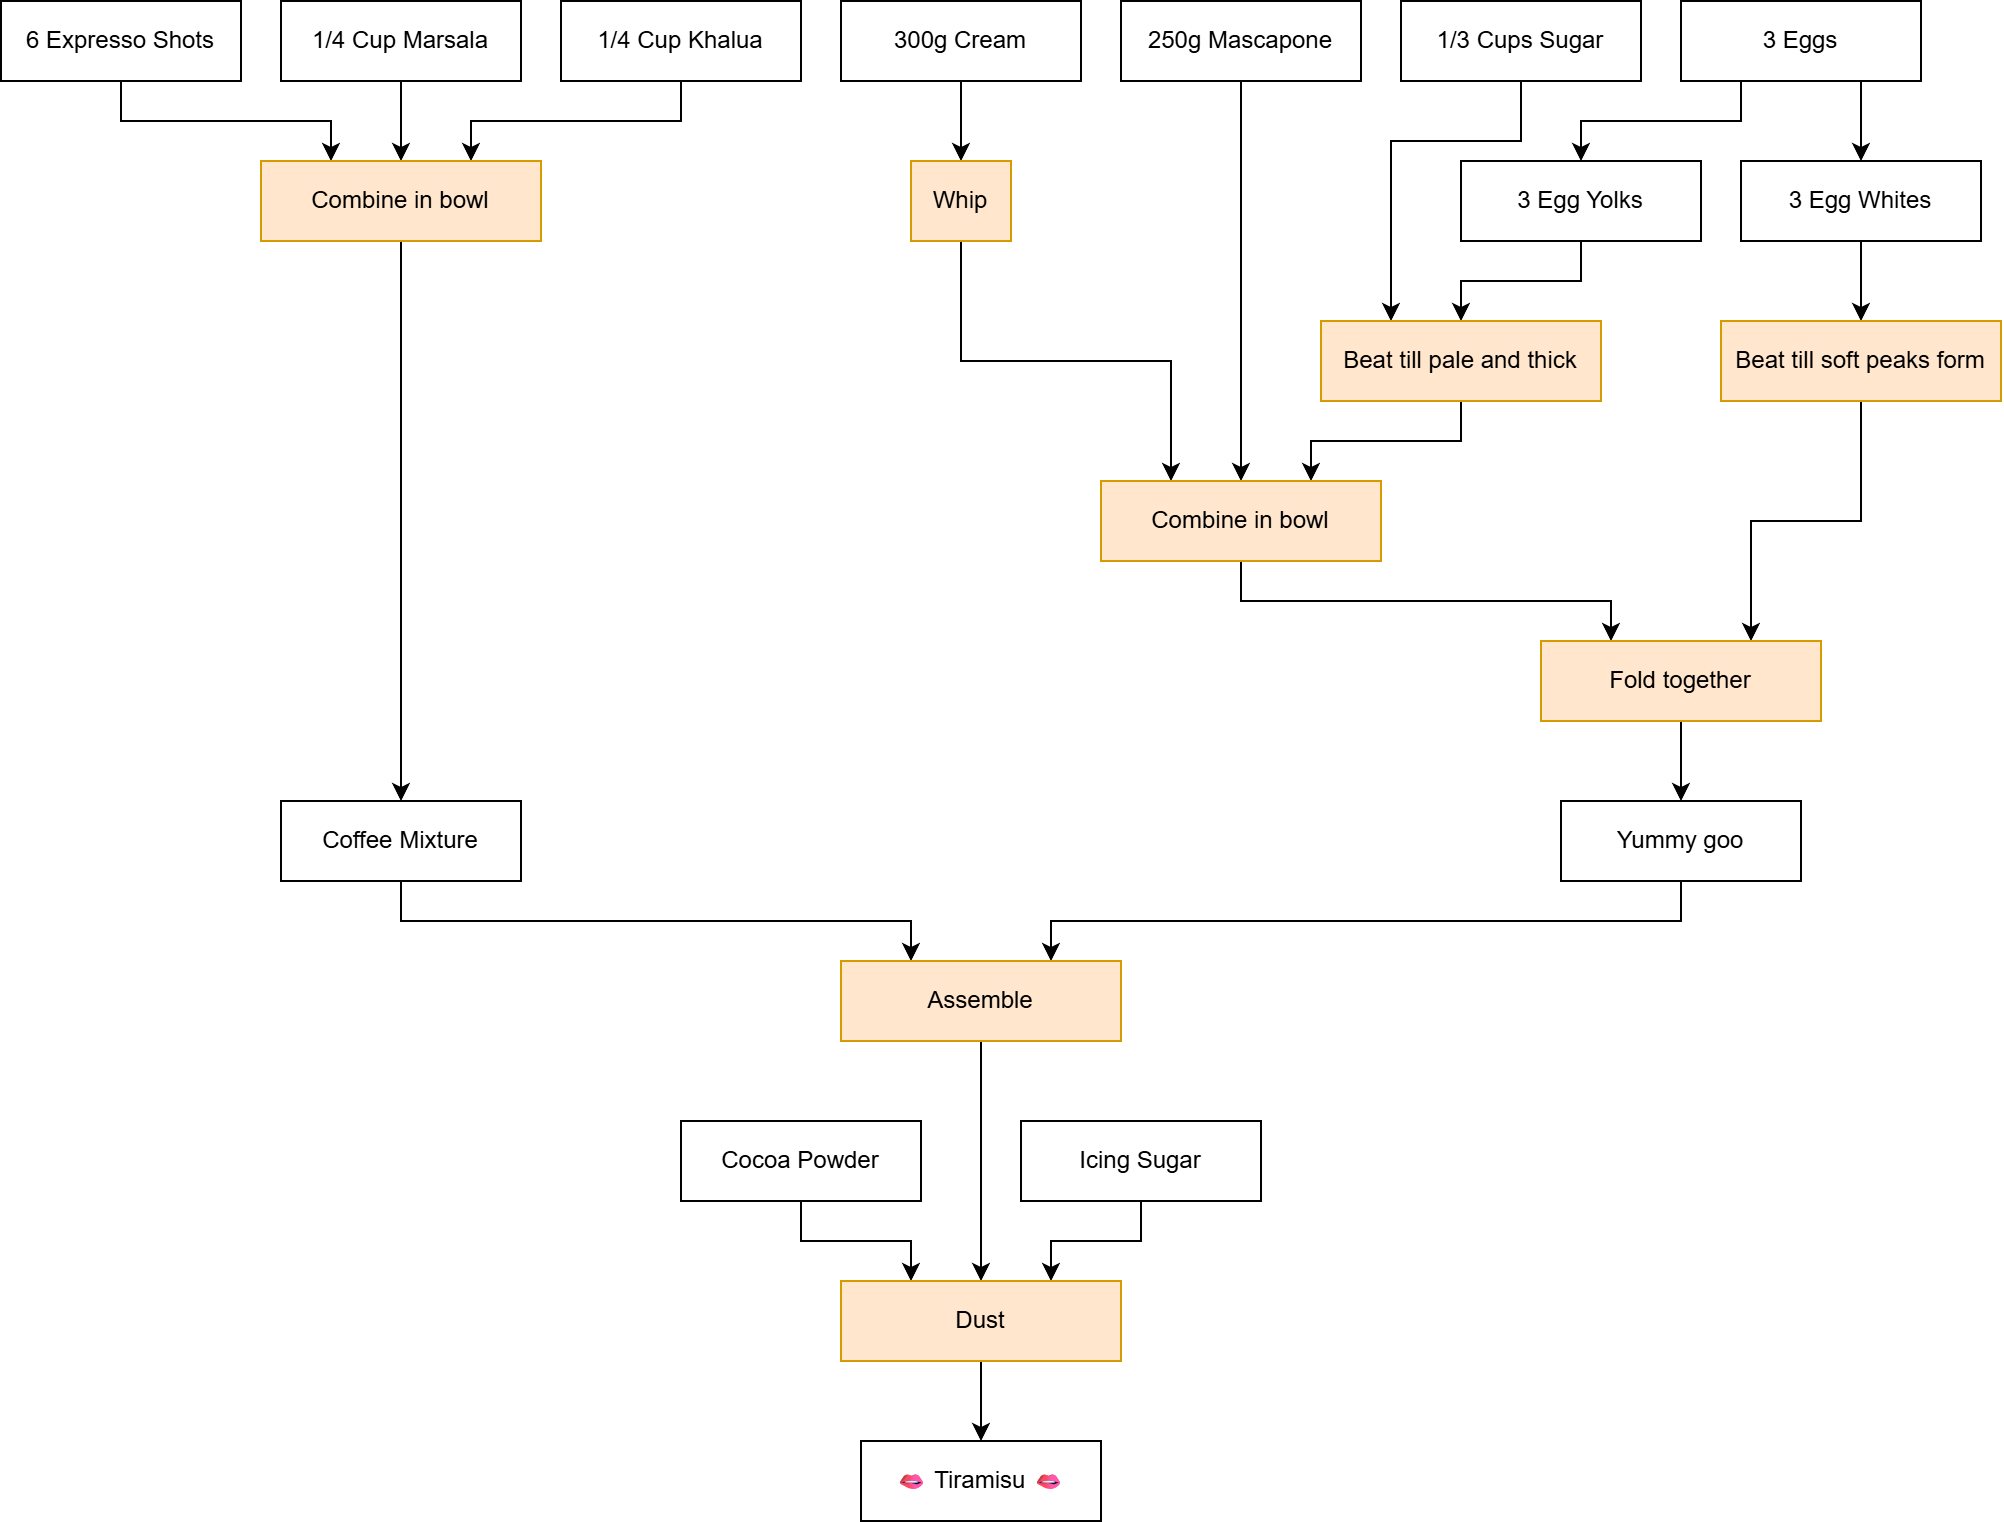

The diagram above was exported from draw.io. Its source (the exported page's mxGraphModel, read from the mxfile embedded in the PNG):
<mxGraphModel dx="1783" dy="929" grid="1" gridSize="10" guides="1" tooltips="1" connect="1" arrows="1" fold="1" page="1" pageScale="1" pageWidth="850" pageHeight="1100" math="0" shadow="0">
  <root>
    <mxCell id="0" />
    <mxCell id="1" parent="0" />
    <mxCell id="mLvsyrmooVfgu9m7tFd--24" edge="1" parent="1" source="mLvsyrmooVfgu9m7tFd--1" style="edgeStyle=orthogonalEdgeStyle;rounded=0;orthogonalLoop=1;jettySize=auto;html=1;exitX=0.5;exitY=1;exitDx=0;exitDy=0;entryX=0.25;entryY=0;entryDx=0;entryDy=0;" target="mLvsyrmooVfgu9m7tFd--22">
      <mxGeometry relative="1" as="geometry" />
    </mxCell>
    <mxCell id="mLvsyrmooVfgu9m7tFd--1" parent="1" style="rounded=0;whiteSpace=wrap;html=1;" value="6 Expresso Shots" vertex="1">
      <mxGeometry height="40" width="120" x="140" y="80" as="geometry" />
    </mxCell>
    <mxCell id="mLvsyrmooVfgu9m7tFd--25" edge="1" parent="1" source="mLvsyrmooVfgu9m7tFd--2" style="edgeStyle=orthogonalEdgeStyle;rounded=0;orthogonalLoop=1;jettySize=auto;html=1;exitX=0.5;exitY=1;exitDx=0;exitDy=0;entryX=0.5;entryY=0;entryDx=0;entryDy=0;" target="mLvsyrmooVfgu9m7tFd--22">
      <mxGeometry relative="1" as="geometry" />
    </mxCell>
    <mxCell id="mLvsyrmooVfgu9m7tFd--2" parent="1" style="rounded=0;whiteSpace=wrap;html=1;" value="1/4 Cup Marsala" vertex="1">
      <mxGeometry height="40" width="120" x="280" y="80" as="geometry" />
    </mxCell>
    <mxCell id="mLvsyrmooVfgu9m7tFd--26" edge="1" parent="1" source="mLvsyrmooVfgu9m7tFd--3" style="edgeStyle=orthogonalEdgeStyle;rounded=0;orthogonalLoop=1;jettySize=auto;html=1;exitX=0.5;exitY=1;exitDx=0;exitDy=0;entryX=0.75;entryY=0;entryDx=0;entryDy=0;" target="mLvsyrmooVfgu9m7tFd--22">
      <mxGeometry relative="1" as="geometry" />
    </mxCell>
    <mxCell id="mLvsyrmooVfgu9m7tFd--3" parent="1" style="rounded=0;whiteSpace=wrap;html=1;" value="1/4 Cup Khalua" vertex="1">
      <mxGeometry height="40" width="120" x="420" y="80" as="geometry" />
    </mxCell>
    <mxCell id="mLvsyrmooVfgu9m7tFd--19" edge="1" parent="1" source="mLvsyrmooVfgu9m7tFd--4" style="edgeStyle=orthogonalEdgeStyle;rounded=0;orthogonalLoop=1;jettySize=auto;html=1;exitX=0.5;exitY=1;exitDx=0;exitDy=0;entryX=0.5;entryY=0;entryDx=0;entryDy=0;" target="mLvsyrmooVfgu9m7tFd--18">
      <mxGeometry relative="1" as="geometry" />
    </mxCell>
    <mxCell id="mLvsyrmooVfgu9m7tFd--4" parent="1" style="rounded=0;whiteSpace=wrap;html=1;" value="300g Cream" vertex="1">
      <mxGeometry height="40" width="120" x="560" y="80" as="geometry" />
    </mxCell>
    <mxCell id="mLvsyrmooVfgu9m7tFd--29" edge="1" parent="1" source="mLvsyrmooVfgu9m7tFd--5" style="edgeStyle=orthogonalEdgeStyle;rounded=0;orthogonalLoop=1;jettySize=auto;html=1;exitX=0.5;exitY=1;exitDx=0;exitDy=0;entryX=0.5;entryY=0;entryDx=0;entryDy=0;" target="mLvsyrmooVfgu9m7tFd--23">
      <mxGeometry relative="1" as="geometry" />
    </mxCell>
    <mxCell id="mLvsyrmooVfgu9m7tFd--5" parent="1" style="rounded=0;whiteSpace=wrap;html=1;" value="250g Mascapone" vertex="1">
      <mxGeometry height="40" width="120" x="700" y="80" as="geometry" />
    </mxCell>
    <mxCell id="mLvsyrmooVfgu9m7tFd--32" edge="1" parent="1" source="mLvsyrmooVfgu9m7tFd--6" style="edgeStyle=orthogonalEdgeStyle;rounded=0;orthogonalLoop=1;jettySize=auto;html=1;exitX=0.25;exitY=1;exitDx=0;exitDy=0;entryX=0.5;entryY=0;entryDx=0;entryDy=0;" target="mLvsyrmooVfgu9m7tFd--9">
      <mxGeometry relative="1" as="geometry" />
    </mxCell>
    <mxCell id="mLvsyrmooVfgu9m7tFd--33" edge="1" parent="1" source="mLvsyrmooVfgu9m7tFd--6" style="edgeStyle=orthogonalEdgeStyle;rounded=0;orthogonalLoop=1;jettySize=auto;html=1;exitX=0.75;exitY=1;exitDx=0;exitDy=0;entryX=0.5;entryY=0;entryDx=0;entryDy=0;" target="mLvsyrmooVfgu9m7tFd--8">
      <mxGeometry relative="1" as="geometry" />
    </mxCell>
    <mxCell id="mLvsyrmooVfgu9m7tFd--6" parent="1" style="rounded=0;whiteSpace=wrap;html=1;" value="3 Eggs" vertex="1">
      <mxGeometry height="40" width="120" x="980" y="80" as="geometry" />
    </mxCell>
    <mxCell id="mLvsyrmooVfgu9m7tFd--60" edge="1" parent="1" source="mLvsyrmooVfgu9m7tFd--7" style="edgeStyle=orthogonalEdgeStyle;rounded=0;orthogonalLoop=1;jettySize=auto;html=1;exitX=0.5;exitY=1;exitDx=0;exitDy=0;entryX=0.25;entryY=0;entryDx=0;entryDy=0;" target="mLvsyrmooVfgu9m7tFd--13">
      <mxGeometry relative="1" as="geometry">
        <Array as="points">
          <mxPoint x="900" y="150" />
          <mxPoint x="835" y="150" />
        </Array>
      </mxGeometry>
    </mxCell>
    <mxCell id="mLvsyrmooVfgu9m7tFd--7" parent="1" style="rounded=0;whiteSpace=wrap;html=1;" value="1/3 Cups Sugar" vertex="1">
      <mxGeometry height="40" width="120" x="840" y="80" as="geometry" />
    </mxCell>
    <mxCell id="mLvsyrmooVfgu9m7tFd--15" edge="1" parent="1" source="mLvsyrmooVfgu9m7tFd--8" style="edgeStyle=orthogonalEdgeStyle;rounded=0;orthogonalLoop=1;jettySize=auto;html=1;exitX=0.5;exitY=1;exitDx=0;exitDy=0;entryX=0.5;entryY=0;entryDx=0;entryDy=0;" target="mLvsyrmooVfgu9m7tFd--14">
      <mxGeometry relative="1" as="geometry" />
    </mxCell>
    <mxCell id="mLvsyrmooVfgu9m7tFd--8" parent="1" style="rounded=0;whiteSpace=wrap;html=1;" value="3 Egg Whites" vertex="1">
      <mxGeometry height="40" width="120" x="1010" y="160" as="geometry" />
    </mxCell>
    <mxCell id="mLvsyrmooVfgu9m7tFd--30" edge="1" parent="1" source="mLvsyrmooVfgu9m7tFd--9" style="edgeStyle=orthogonalEdgeStyle;rounded=0;orthogonalLoop=1;jettySize=auto;html=1;exitX=0.5;exitY=1;exitDx=0;exitDy=0;entryX=0.5;entryY=0;entryDx=0;entryDy=0;" target="mLvsyrmooVfgu9m7tFd--13">
      <mxGeometry relative="1" as="geometry" />
    </mxCell>
    <mxCell id="mLvsyrmooVfgu9m7tFd--9" parent="1" style="rounded=0;whiteSpace=wrap;html=1;" value="3 Egg Yolks" vertex="1">
      <mxGeometry height="40" width="120" x="870" y="160" as="geometry" />
    </mxCell>
    <mxCell id="mLvsyrmooVfgu9m7tFd--34" edge="1" parent="1" source="mLvsyrmooVfgu9m7tFd--13" style="edgeStyle=orthogonalEdgeStyle;rounded=0;orthogonalLoop=1;jettySize=auto;html=1;exitX=0.5;exitY=1;exitDx=0;exitDy=0;entryX=0.75;entryY=0;entryDx=0;entryDy=0;" target="mLvsyrmooVfgu9m7tFd--23">
      <mxGeometry relative="1" as="geometry" />
    </mxCell>
    <mxCell id="mLvsyrmooVfgu9m7tFd--13" parent="1" style="rounded=0;whiteSpace=wrap;html=1;fillColor=#ffe6cc;strokeColor=#d79b00;" value="Beat till pale and thick" vertex="1">
      <mxGeometry height="40" width="140" x="800" y="240" as="geometry" />
    </mxCell>
    <mxCell id="mLvsyrmooVfgu9m7tFd--42" edge="1" parent="1" source="mLvsyrmooVfgu9m7tFd--14" style="edgeStyle=orthogonalEdgeStyle;rounded=0;orthogonalLoop=1;jettySize=auto;html=1;exitX=0.5;exitY=1;exitDx=0;exitDy=0;entryX=0.75;entryY=0;entryDx=0;entryDy=0;" target="mLvsyrmooVfgu9m7tFd--35">
      <mxGeometry relative="1" as="geometry" />
    </mxCell>
    <mxCell id="mLvsyrmooVfgu9m7tFd--14" parent="1" style="rounded=0;whiteSpace=wrap;html=1;fillColor=#ffe6cc;strokeColor=#d79b00;" value="Beat till soft peaks form" vertex="1">
      <mxGeometry height="40" width="140" x="1000" y="240" as="geometry" />
    </mxCell>
    <mxCell id="mLvsyrmooVfgu9m7tFd--28" edge="1" parent="1" source="mLvsyrmooVfgu9m7tFd--18" style="edgeStyle=orthogonalEdgeStyle;rounded=0;orthogonalLoop=1;jettySize=auto;html=1;exitX=0.5;exitY=1;exitDx=0;exitDy=0;entryX=0.25;entryY=0;entryDx=0;entryDy=0;" target="mLvsyrmooVfgu9m7tFd--23">
      <mxGeometry relative="1" as="geometry" />
    </mxCell>
    <mxCell id="mLvsyrmooVfgu9m7tFd--18" parent="1" style="rounded=0;whiteSpace=wrap;html=1;fillColor=#ffe6cc;strokeColor=#d79b00;" value="Whip" vertex="1">
      <mxGeometry height="40" width="50" x="595" y="160" as="geometry" />
    </mxCell>
    <mxCell id="mLvsyrmooVfgu9m7tFd--40" edge="1" parent="1" source="mLvsyrmooVfgu9m7tFd--20" style="edgeStyle=orthogonalEdgeStyle;rounded=0;orthogonalLoop=1;jettySize=auto;html=1;exitX=0.5;exitY=1;exitDx=0;exitDy=0;entryX=0.75;entryY=0;entryDx=0;entryDy=0;" target="mLvsyrmooVfgu9m7tFd--39">
      <mxGeometry relative="1" as="geometry" />
    </mxCell>
    <mxCell id="mLvsyrmooVfgu9m7tFd--20" parent="1" style="rounded=0;whiteSpace=wrap;html=1;" value="Yummy goo" vertex="1">
      <mxGeometry height="40" width="120" x="920" y="480" as="geometry" />
    </mxCell>
    <mxCell id="mLvsyrmooVfgu9m7tFd--41" edge="1" parent="1" source="mLvsyrmooVfgu9m7tFd--21" style="edgeStyle=orthogonalEdgeStyle;rounded=0;orthogonalLoop=1;jettySize=auto;html=1;exitX=0.5;exitY=1;exitDx=0;exitDy=0;entryX=0.25;entryY=0;entryDx=0;entryDy=0;" target="mLvsyrmooVfgu9m7tFd--39">
      <mxGeometry relative="1" as="geometry" />
    </mxCell>
    <mxCell id="mLvsyrmooVfgu9m7tFd--21" parent="1" style="rounded=0;whiteSpace=wrap;html=1;" value="Coffee Mixture" vertex="1">
      <mxGeometry height="40" width="120" x="280" y="480" as="geometry" />
    </mxCell>
    <mxCell id="mLvsyrmooVfgu9m7tFd--27" edge="1" parent="1" source="mLvsyrmooVfgu9m7tFd--22" style="edgeStyle=orthogonalEdgeStyle;rounded=0;orthogonalLoop=1;jettySize=auto;html=1;exitX=0.5;exitY=1;exitDx=0;exitDy=0;entryX=0.5;entryY=0;entryDx=0;entryDy=0;" target="mLvsyrmooVfgu9m7tFd--21">
      <mxGeometry relative="1" as="geometry" />
    </mxCell>
    <mxCell id="mLvsyrmooVfgu9m7tFd--22" parent="1" style="rounded=0;whiteSpace=wrap;html=1;fillColor=#ffe6cc;strokeColor=#d79b00;" value="Combine in bowl" vertex="1">
      <mxGeometry height="40" width="140" x="270" y="160" as="geometry" />
    </mxCell>
    <mxCell id="mLvsyrmooVfgu9m7tFd--43" edge="1" parent="1" source="mLvsyrmooVfgu9m7tFd--23" style="edgeStyle=orthogonalEdgeStyle;rounded=0;orthogonalLoop=1;jettySize=auto;html=1;exitX=0.5;exitY=1;exitDx=0;exitDy=0;entryX=0.25;entryY=0;entryDx=0;entryDy=0;" target="mLvsyrmooVfgu9m7tFd--35">
      <mxGeometry relative="1" as="geometry" />
    </mxCell>
    <mxCell id="mLvsyrmooVfgu9m7tFd--23" parent="1" style="rounded=0;whiteSpace=wrap;html=1;fillColor=#ffe6cc;strokeColor=#d79b00;" value="Combine in bowl" vertex="1">
      <mxGeometry height="40" width="140" x="690" y="320" as="geometry" />
    </mxCell>
    <mxCell id="mLvsyrmooVfgu9m7tFd--38" edge="1" parent="1" source="mLvsyrmooVfgu9m7tFd--35" style="edgeStyle=orthogonalEdgeStyle;rounded=0;orthogonalLoop=1;jettySize=auto;html=1;exitX=0.5;exitY=1;exitDx=0;exitDy=0;entryX=0.5;entryY=0;entryDx=0;entryDy=0;" target="mLvsyrmooVfgu9m7tFd--20">
      <mxGeometry relative="1" as="geometry" />
    </mxCell>
    <mxCell id="mLvsyrmooVfgu9m7tFd--35" parent="1" style="rounded=0;whiteSpace=wrap;html=1;fillColor=#ffe6cc;strokeColor=#d79b00;" value="Fold together" vertex="1">
      <mxGeometry height="40" width="140" x="910" y="400" as="geometry" />
    </mxCell>
    <mxCell id="mLvsyrmooVfgu9m7tFd--50" edge="1" parent="1" source="mLvsyrmooVfgu9m7tFd--39" style="edgeStyle=orthogonalEdgeStyle;rounded=0;orthogonalLoop=1;jettySize=auto;html=1;exitX=0.5;exitY=1;exitDx=0;exitDy=0;entryX=0.5;entryY=0;entryDx=0;entryDy=0;" target="mLvsyrmooVfgu9m7tFd--51">
      <mxGeometry relative="1" as="geometry">
        <mxPoint x="629.5" y="710" as="targetPoint" />
      </mxGeometry>
    </mxCell>
    <mxCell id="mLvsyrmooVfgu9m7tFd--39" parent="1" style="rounded=0;whiteSpace=wrap;html=1;fillColor=#ffe6cc;strokeColor=#d79b00;" value="Assemble" vertex="1">
      <mxGeometry height="40" width="140" x="560" y="560" as="geometry" />
    </mxCell>
    <mxCell id="mLvsyrmooVfgu9m7tFd--53" edge="1" parent="1" source="mLvsyrmooVfgu9m7tFd--46" style="edgeStyle=orthogonalEdgeStyle;rounded=0;orthogonalLoop=1;jettySize=auto;html=1;exitX=0.5;exitY=1;exitDx=0;exitDy=0;entryX=0.25;entryY=0;entryDx=0;entryDy=0;" target="mLvsyrmooVfgu9m7tFd--51">
      <mxGeometry relative="1" as="geometry" />
    </mxCell>
    <mxCell id="mLvsyrmooVfgu9m7tFd--46" parent="1" style="rounded=0;whiteSpace=wrap;html=1;" value="Cocoa Powder" vertex="1">
      <mxGeometry height="40" width="120" x="480" y="640" as="geometry" />
    </mxCell>
    <mxCell id="mLvsyrmooVfgu9m7tFd--52" edge="1" parent="1" source="mLvsyrmooVfgu9m7tFd--47" style="edgeStyle=orthogonalEdgeStyle;rounded=0;orthogonalLoop=1;jettySize=auto;html=1;exitX=0.5;exitY=1;exitDx=0;exitDy=0;entryX=0.75;entryY=0;entryDx=0;entryDy=0;" target="mLvsyrmooVfgu9m7tFd--51">
      <mxGeometry relative="1" as="geometry" />
    </mxCell>
    <mxCell id="mLvsyrmooVfgu9m7tFd--47" parent="1" style="rounded=0;whiteSpace=wrap;html=1;" value="Icing Sugar" vertex="1">
      <mxGeometry height="40" width="120" x="650" y="640" as="geometry" />
    </mxCell>
    <mxCell id="mLvsyrmooVfgu9m7tFd--56" edge="1" parent="1" source="mLvsyrmooVfgu9m7tFd--51" style="edgeStyle=orthogonalEdgeStyle;rounded=0;orthogonalLoop=1;jettySize=auto;html=1;exitX=0.5;exitY=1;exitDx=0;exitDy=0;entryX=0.5;entryY=0;entryDx=0;entryDy=0;" target="mLvsyrmooVfgu9m7tFd--54">
      <mxGeometry relative="1" as="geometry" />
    </mxCell>
    <mxCell id="mLvsyrmooVfgu9m7tFd--51" parent="1" style="rounded=0;whiteSpace=wrap;html=1;fillColor=#ffe6cc;strokeColor=#d79b00;" value="Dust" vertex="1">
      <mxGeometry height="40" width="140" x="560" y="720" as="geometry" />
    </mxCell>
    <mxCell id="mLvsyrmooVfgu9m7tFd--54" parent="1" style="rounded=0;whiteSpace=wrap;html=1;" value="🫦 Tiramisu 🫦" vertex="1">
      <mxGeometry height="40" width="120" x="570" y="800" as="geometry" />
    </mxCell>
  </root>
</mxGraphModel>